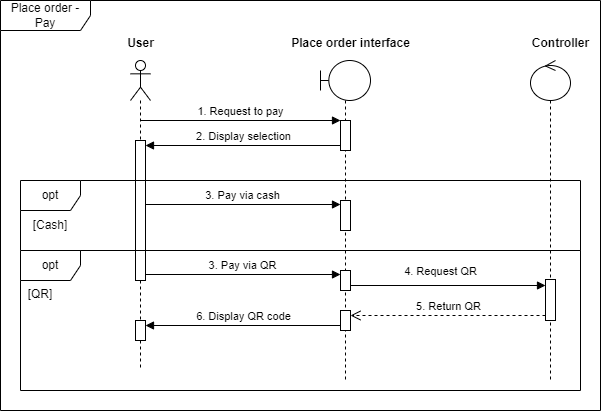

The diagram above was exported from draw.io. Its source (the exported page's mxGraphModel, read from the mxfile embedded in the PNG):
<mxGraphModel dx="1744" dy="873" grid="1" gridSize="10" guides="1" tooltips="1" connect="1" arrows="1" fold="1" page="1" pageScale="1" pageWidth="850" pageHeight="1100" math="0" shadow="0">
  <root>
    <mxCell id="0" />
    <mxCell id="1" parent="0" />
    <mxCell id="2" value="Place order - Pay" style="shape=umlFrame;whiteSpace=wrap;html=1;pointerEvents=0;width=90;height=30;" vertex="1" parent="1">
      <mxGeometry x="1870" y="3050" width="600" height="410" as="geometry" />
    </mxCell>
    <mxCell id="3" value="" style="shape=umlLifeline;perimeter=lifelinePerimeter;whiteSpace=wrap;html=1;container=1;dropTarget=0;collapsible=0;recursiveResize=0;outlineConnect=0;portConstraint=eastwest;newEdgeStyle={&quot;curved&quot;:0,&quot;rounded&quot;:0};participant=umlActor;" vertex="1" parent="1">
      <mxGeometry x="2000" y="3110" width="20" height="310" as="geometry" />
    </mxCell>
    <mxCell id="4" value="" style="html=1;points=[[0,0,0,0,5],[0,1,0,0,-5],[1,0,0,0,5],[1,1,0,0,-5]];perimeter=orthogonalPerimeter;outlineConnect=0;targetShapes=umlLifeline;portConstraint=eastwest;newEdgeStyle={&quot;curved&quot;:0,&quot;rounded&quot;:0};" vertex="1" parent="3">
      <mxGeometry x="5" y="80" width="10" height="140" as="geometry" />
    </mxCell>
    <mxCell id="5" value="" style="html=1;points=[[0,0,0,0,5],[0,1,0,0,-5],[1,0,0,0,5],[1,1,0,0,-5]];perimeter=orthogonalPerimeter;outlineConnect=0;targetShapes=umlLifeline;portConstraint=eastwest;newEdgeStyle={&quot;curved&quot;:0,&quot;rounded&quot;:0};" vertex="1" parent="3">
      <mxGeometry x="5" y="260" width="10" height="20" as="geometry" />
    </mxCell>
    <mxCell id="6" value="" style="shape=umlLifeline;perimeter=lifelinePerimeter;whiteSpace=wrap;html=1;container=1;dropTarget=0;collapsible=0;recursiveResize=0;outlineConnect=0;portConstraint=eastwest;newEdgeStyle={&quot;curved&quot;:0,&quot;rounded&quot;:0};participant=umlBoundary;" vertex="1" parent="1">
      <mxGeometry x="2190" y="3110" width="50" height="320" as="geometry" />
    </mxCell>
    <mxCell id="7" value="" style="html=1;points=[[0,0,0,0,5],[0,1,0,0,-5],[1,0,0,0,5],[1,1,0,0,-5]];perimeter=orthogonalPerimeter;outlineConnect=0;targetShapes=umlLifeline;portConstraint=eastwest;newEdgeStyle={&quot;curved&quot;:0,&quot;rounded&quot;:0};" vertex="1" parent="6">
      <mxGeometry x="20" y="60" width="10" height="30" as="geometry" />
    </mxCell>
    <mxCell id="8" value="" style="html=1;points=[[0,0,0,0,5],[0,1,0,0,-5],[1,0,0,0,5],[1,1,0,0,-5]];perimeter=orthogonalPerimeter;outlineConnect=0;targetShapes=umlLifeline;portConstraint=eastwest;newEdgeStyle={&quot;curved&quot;:0,&quot;rounded&quot;:0};" vertex="1" parent="6">
      <mxGeometry x="20" y="140" width="10" height="30" as="geometry" />
    </mxCell>
    <mxCell id="9" value="" style="html=1;points=[[0,0,0,0,5],[0,1,0,0,-5],[1,0,0,0,5],[1,1,0,0,-5]];perimeter=orthogonalPerimeter;outlineConnect=0;targetShapes=umlLifeline;portConstraint=eastwest;newEdgeStyle={&quot;curved&quot;:0,&quot;rounded&quot;:0};" vertex="1" parent="6">
      <mxGeometry x="20" y="210" width="10" height="20" as="geometry" />
    </mxCell>
    <mxCell id="10" value="3. Pay via QR" style="html=1;verticalAlign=bottom;endArrow=block;curved=0;rounded=0;" edge="1" parent="6">
      <mxGeometry x="0.0022" width="80" relative="1" as="geometry">
        <mxPoint x="-175" y="214" as="sourcePoint" />
        <mxPoint x="20" y="214" as="targetPoint" />
        <mxPoint as="offset" />
      </mxGeometry>
    </mxCell>
    <mxCell id="11" value="" style="html=1;points=[[0,0,0,0,5],[0,1,0,0,-5],[1,0,0,0,5],[1,1,0,0,-5]];perimeter=orthogonalPerimeter;outlineConnect=0;targetShapes=umlLifeline;portConstraint=eastwest;newEdgeStyle={&quot;curved&quot;:0,&quot;rounded&quot;:0};" vertex="1" parent="6">
      <mxGeometry x="20" y="250" width="10" height="20" as="geometry" />
    </mxCell>
    <mxCell id="12" value="" style="shape=umlLifeline;perimeter=lifelinePerimeter;whiteSpace=wrap;html=1;container=1;dropTarget=0;collapsible=0;recursiveResize=0;outlineConnect=0;portConstraint=eastwest;newEdgeStyle={&quot;curved&quot;:0,&quot;rounded&quot;:0};participant=umlControl;" vertex="1" parent="1">
      <mxGeometry x="2400" y="3110" width="40" height="320" as="geometry" />
    </mxCell>
    <mxCell id="13" value="" style="html=1;points=[[0,0,0,0,5],[0,1,0,0,-5],[1,0,0,0,5],[1,1,0,0,-5]];perimeter=orthogonalPerimeter;outlineConnect=0;targetShapes=umlLifeline;portConstraint=eastwest;newEdgeStyle={&quot;curved&quot;:0,&quot;rounded&quot;:0};" vertex="1" parent="12">
      <mxGeometry x="15" y="219" width="10" height="41" as="geometry" />
    </mxCell>
    <mxCell id="14" value="Contr&lt;span style=&quot;color: rgba(0, 0, 0, 0); font-family: monospace; font-size: 0px; font-weight: 400; text-align: start;&quot;&gt;%3CmxGraphModel%3E%3Croot%3E%3CmxCell%20id%3D%220%22%2F%3E%3CmxCell%20id%3D%221%22%20parent%3D%220%22%2F%3E%3CmxCell%20id%3D%222%22%20value%3D%22Database%22%20style%3D%22text%3Balign%3Dcenter%3BfontStyle%3D1%3BverticalAlign%3Dmiddle%3BspacingLeft%3D3%3BspacingRight%3D3%3BstrokeColor%3Dnone%3Brotatable%3D0%3Bpoints%3D%5B%5B0%2C0.5%5D%2C%5B1%2C0.5%5D%5D%3BportConstraint%3Deastwest%3Bhtml%3D1%3B%22%20vertex%3D%221%22%20parent%3D%221%22%3E%3CmxGeometry%20x%3D%22760%22%20y%3D%2290%22%20width%3D%2280%22%20height%3D%2226%22%20as%3D%22geometry%22%2F%3E%3C%2FmxCell%3E%3C%2Froot%3E%3C%2FmxGraphModel%3E&lt;/span&gt;oller" style="text;align=center;fontStyle=1;verticalAlign=middle;spacingLeft=3;spacingRight=3;strokeColor=none;rotatable=0;points=[[0,0.5],[1,0.5]];portConstraint=eastwest;html=1;" vertex="1" parent="1">
      <mxGeometry x="2390" y="3080" width="80" height="26" as="geometry" />
    </mxCell>
    <mxCell id="15" value="User" style="text;align=center;fontStyle=1;verticalAlign=middle;spacingLeft=3;spacingRight=3;strokeColor=none;rotatable=0;points=[[0,0.5],[1,0.5]];portConstraint=eastwest;html=1;" vertex="1" parent="1">
      <mxGeometry x="1970" y="3080" width="80" height="26" as="geometry" />
    </mxCell>
    <mxCell id="16" value="Place order interface" style="text;align=center;fontStyle=1;verticalAlign=middle;spacingLeft=3;spacingRight=3;strokeColor=none;rotatable=0;points=[[0,0.5],[1,0.5]];portConstraint=eastwest;html=1;" vertex="1" parent="1">
      <mxGeometry x="2180" y="3080" width="80" height="26" as="geometry" />
    </mxCell>
    <mxCell id="17" value="1. Request to pay" style="html=1;verticalAlign=bottom;endArrow=block;curved=0;rounded=0;" edge="1" target="7" parent="1">
      <mxGeometry width="80" relative="1" as="geometry">
        <mxPoint x="2010" y="3170" as="sourcePoint" />
        <mxPoint x="2090" y="3170" as="targetPoint" />
      </mxGeometry>
    </mxCell>
    <mxCell id="18" value="2. Display selection" style="html=1;verticalAlign=bottom;endArrow=block;curved=0;rounded=0;exitX=0;exitY=1;exitDx=0;exitDy=-5;exitPerimeter=0;" edge="1" source="7" target="4" parent="1">
      <mxGeometry x="-0.002" width="80" relative="1" as="geometry">
        <mxPoint x="2180" y="3250" as="sourcePoint" />
        <mxPoint x="2260" y="3250" as="targetPoint" />
        <mxPoint as="offset" />
      </mxGeometry>
    </mxCell>
    <mxCell id="19" value="opt" style="shape=umlFrame;whiteSpace=wrap;html=1;pointerEvents=0;" vertex="1" parent="1">
      <mxGeometry x="1890" y="3230" width="560" height="70" as="geometry" />
    </mxCell>
    <mxCell id="20" value="[QR]" style="text;html=1;align=center;verticalAlign=middle;whiteSpace=wrap;rounded=0;" vertex="1" parent="1">
      <mxGeometry x="1880" y="3329" width="60" height="30" as="geometry" />
    </mxCell>
    <mxCell id="21" value="[Cash]" style="text;html=1;align=center;verticalAlign=middle;whiteSpace=wrap;rounded=0;" vertex="1" parent="1">
      <mxGeometry x="1890" y="3260" width="60" height="30" as="geometry" />
    </mxCell>
    <mxCell id="22" value="3. Pay via cash" style="html=1;verticalAlign=bottom;endArrow=block;curved=0;rounded=0;" edge="1" parent="1">
      <mxGeometry x="0.0022" width="80" relative="1" as="geometry">
        <mxPoint x="2015" y="3254" as="sourcePoint" />
        <mxPoint x="2210" y="3254" as="targetPoint" />
        <mxPoint as="offset" />
      </mxGeometry>
    </mxCell>
    <mxCell id="23" value="opt" style="shape=umlFrame;whiteSpace=wrap;html=1;pointerEvents=0;" vertex="1" parent="1">
      <mxGeometry x="1890" y="3300" width="560" height="140" as="geometry" />
    </mxCell>
    <mxCell id="24" value="4. Request QR" style="html=1;verticalAlign=bottom;endArrow=block;curved=0;rounded=0;" edge="1" parent="1">
      <mxGeometry x="-0.0769" y="5" width="80" relative="1" as="geometry">
        <mxPoint x="2220" y="3335" as="sourcePoint" />
        <mxPoint x="2415" y="3335" as="targetPoint" />
        <mxPoint as="offset" />
      </mxGeometry>
    </mxCell>
    <mxCell id="25" value="5. Return QR" style="html=1;verticalAlign=bottom;endArrow=open;dashed=1;endSize=8;curved=0;rounded=0;" edge="1" parent="1">
      <mxGeometry x="0.0012" relative="1" as="geometry">
        <mxPoint x="2415" y="3365" as="sourcePoint" />
        <mxPoint x="2220" y="3365" as="targetPoint" />
        <mxPoint as="offset" />
      </mxGeometry>
    </mxCell>
    <mxCell id="26" value="6. Display QR code" style="html=1;verticalAlign=bottom;endArrow=block;curved=0;rounded=0;exitX=0;exitY=1;exitDx=0;exitDy=-5;exitPerimeter=0;" edge="1" parent="1">
      <mxGeometry x="-0.002" width="80" relative="1" as="geometry">
        <mxPoint x="2210" y="3375" as="sourcePoint" />
        <mxPoint x="2015" y="3375" as="targetPoint" />
        <mxPoint as="offset" />
      </mxGeometry>
    </mxCell>
  </root>
</mxGraphModel>